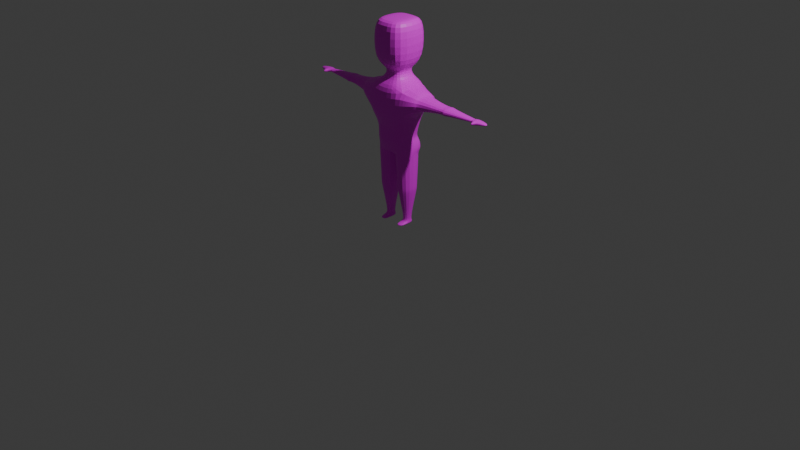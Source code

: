 # Source: LowPolyHuman.blend  (saved by Blender 4.2.66; exported with 4.5.12 LTS)
import bpy
from mathutils import Matrix  # noqa: F401  (used for matrix-valued properties, if any)

bpy.ops.wm.read_factory_settings(use_empty=True)
scene = bpy.context.scene
scene.name = 'Scene'

# ---- collections
col_collection = bpy.data.collections.new('Collection'); scene.collection.children.link(col_collection)

# ---- images (referenced by path relative to the original .blend; pixels are not part of the script)
import os
ASSET_DIR = os.environ.get("B2B_ASSET_DIR", "")  # directory of the original .blend (textures are referenced by path, not embedded)
HERE = os.path.dirname(os.path.abspath(__file__))  # packed textures are extracted next to this script under _unpacked/

def load_image(name, relpath, width, height, colorspace="sRGB"):
    """Load a texture the original file referenced (path relative to the .blend, or extracted next to this script)."""
    p = next((c for c in (os.path.join(HERE, relpath), os.path.join(ASSET_DIR, relpath)) if relpath and os.path.exists(c)), "")
    if p:
        img = bpy.data.images.load(p, check_existing=True)
        img.name = name
    else:  # same state as the original file: an image datablock whose file is absent (Cycles renders it pink)
        img = bpy.data.images.new(name, width, height)
        img.source = "FILE"
        img.filepath = "//" + (relpath or name)
    img.colorspace_settings.name = colorspace
    return img
img_material_base_color = load_image('Material Base Color', 'Fella Base Color.png', 1024, 1024, 'sRGB')
img_material_base_color_001 = load_image('Material Base Color.001', 'Fella Base Color.png', 1024, 1024, 'sRGB')

# ---- materials (node trees are filled in below, after node groups)
mat_material = bpy.data.materials.new('Material')
mat_material.alpha_threshold = 0.0
mat_material.use_transparent_shadow = False
mat_material.roughness = 0.5
mat_material.line_color = (0.0, 0.0, 0.0, 1.0)
mat_material_001 = bpy.data.materials.new('Material.001')
mat_material_001.alpha_threshold = 0.0
mat_material_001.use_transparent_shadow = False
mat_material_001.roughness = 0.5
mat_material_001.line_color = (0.0, 0.0, 0.0, 1.0)

# ---- material node trees
mat_material.use_nodes = True; mat_material.node_tree.nodes.clear()
_N = mat_material.node_tree.nodes; _L = mat_material.node_tree.links
n0 = _N.new('ShaderNodeOutputMaterial'); n0.name = 'Material Output'; n0.location = (300, 300)
n1 = _N.new('ShaderNodeBsdfPrincipled'); n1.name = 'Principled BSDF'; n1.location = (10, 300)
n1.inputs[3].default_value = 1.45
n2 = _N.new('ShaderNodeTexImage'); n2.name = 'Image Texture'; n2.location = (-280, 280)
n2.image = img_material_base_color
_L.new(n1.outputs[0], n0.inputs[0])
_L.new(n2.outputs[0], n1.inputs[0])
n0.is_active_output = True
mat_material_001.use_nodes = True; mat_material_001.node_tree.nodes.clear()
_N = mat_material_001.node_tree.nodes; _L = mat_material_001.node_tree.links
n0 = _N.new('ShaderNodeOutputMaterial'); n0.name = 'Material Output'; n0.location = (300, 300)
n1 = _N.new('ShaderNodeBsdfPrincipled'); n1.name = 'Principled BSDF'; n1.location = (10, 300)
n1.inputs[3].default_value = 1.45
n2 = _N.new('ShaderNodeTexImage'); n2.name = 'Image Texture'; n2.location = (-280, 280)
n2.image = img_material_base_color_001
_L.new(n1.outputs[0], n0.inputs[0])
_L.new(n2.outputs[0], n1.inputs[0])
n0.is_active_output = True

# ---- world
world_world = bpy.data.worlds.new('World'); scene.world = world_world
world_world.use_nodes = True; world_world.node_tree.nodes.clear()
_N = world_world.node_tree.nodes; _L = world_world.node_tree.links
n0 = _N.new('ShaderNodeOutputWorld'); n0.name = 'World Output'; n0.location = (300, 300)
n1 = _N.new('ShaderNodeBackground'); n1.name = 'Background'; n1.location = (10, 300)
n1.inputs[0].default_value = (0.05088, 0.05088, 0.05088, 1.0)
_L.new(n1.outputs[0], n0.inputs[0])
n0.is_active_output = True
world_world.color = (0.05088, 0.05088, 0.05088)
world_world.sun_shadow_jitter_overblur = 0.0

# ---- cameras
cam_camera = bpy.data.cameras.new('Camera')
cam_camera.clip_end = 100.0
cam_camera.ortho_scale = 7.314

# ---- lights
light_light = bpy.data.lights.new('Light', 'POINT')
light_light.energy = 1000.0
light_light.shadow_soft_size = 0.1

# ---- meshes
me_cube = bpy.data.meshes.new('Cube')
me_cube.from_pydata([(0.1221, -0.1272, 0.5118), (0.217, -0.1378, -0.1702), (0.1221, 0.1272, 0.5118), (0.217, 0.1671, -0.1949), (0.2364, 0.1862, 0.4682), (0.242, -0.2159, 0.4682), (0.0863, -0.08988, 0.6121), (0.0863, 0.08988, 0.6121), (0.2112, -0.22, 0.671), (0.2112, 0.22, 0.671), (0.2112, -0.22, 1.058), (0.2112, 0.22, 1.058), (0.135, -0.1406, 1.097), (0.135, 0.1406, 1.097), (0.242, -0.2159, 0.1671), (0.2364, 0.1862, 0.1671), (0.3217, -0.1827, 0.4407), (0.3217, 0.1588, 0.4407), (0.3217, -0.1827, 0.225), (0.3217, 0.1588, 0.225), (0.3859, -0.1262, 0.4048), (0.3859, 0.1048, 0.4048), (0.3859, -0.1262, 0.2609), (0.3859, 0.1048, 0.2609), (1.004, -0.04448, 0.3535), (1.004, 0.04448, 0.3535), (1.004, -0.04448, 0.3121), (1.004, 0.04448, 0.3121), (1.047, -0.04776, 0.3551), (1.047, 0.04776, 0.3551), (1.047, -0.04776, 0.3106), (1.047, 0.04776, 0.3106), (1.148, -0.02133, 0.3428), (1.148, 0.02133, 0.3428), (1.148, -0.02133, 0.3229), (1.148, 0.02133, 0.3229), (1.019, -0.08467, 0.34), (1.019, -0.08467, 0.3257), (1.031, -0.08467, 0.34), (1.031, -0.08467, 0.3257), (0.6645, 0.09323, 0.3762), (0.6645, 0.09323, 0.2895), (0.6645, -0.09323, 0.2895), (0.6645, -0.09323, 0.3762), (0.7028, 0.07267, 0.299), (0.6261, 0.07026, 0.3001), (0.6261, 0.07026, 0.3655), (0.7028, 0.07267, 0.3666), (0.6261, -0.07026, 0.3655), (0.7028, -0.07267, 0.3666), (0.7028, -0.07267, 0.299), (0.6261, -0.07026, 0.3001), (0.0, -0.1378, -0.2371), (0.0, 0.2035, 0.4379), (0.0, 0.1817, -0.2617), (0.0, -0.2392, 0.4379), (0.0, 0.1272, 0.5118), (0.0, -0.1272, 0.5118), (0.0, 0.08988, 0.6121), (0.0, -0.08988, 0.6121), (0.0, 0.22, 0.671), (0.0, -0.22, 0.671), (0.0, 0.22, 1.058), (0.0, -0.22, 1.058), (0.0, 0.1406, 1.097), (0.0, -0.1406, 1.097), (0.0, -0.2392, 0.1671), (0.0, 0.2035, 0.1671), (0.9793, 0.03482, 0.3166), (0.9793, -0.03482, 0.3166), (0.9793, 0.03482, 0.349), (0.9793, -0.03482, 0.349), (0.3643, -0.1525, 0.2486), (0.3643, 0.1404, 0.2486), (0.3643, -0.1525, 0.417), (0.3643, 0.1404, 0.417), (0.02881, -0.1125, -0.6117), (0.206, -0.1124, -0.6117), (0.206, 0.1124, -0.6117), (0.02881, 0.1125, -0.6117), (0.08038, -0.128, -0.9807), (0.1534, -0.1204, -0.9807), (0.08038, -0.128, -1.0), (0.1534, -0.1204, -1.0), (0.07479, 0.06032, -1.0), (0.1613, 0.06032, -1.0), (0.1613, -0.05496, -1.0), (0.07479, -0.05496, -1.0), (0.08637, 0.04025, -0.9353), (0.07479, 0.05496, -0.9703), (0.1613, 0.05496, -0.9703), (0.1498, 0.04025, -0.9353), (0.1613, -0.05496, -0.9703), (0.1498, -0.04025, -0.9353), (0.07479, -0.05496, -0.9703), (0.08637, -0.04025, -0.9353), (0.02719, 0.1138, -0.5617), (0.03663, 0.1034, -0.6616), (0.1995, 0.1034, -0.6616), (0.2064, 0.1135, -0.5617), (0.1995, -0.1034, -0.6616), (0.2064, -0.1135, -0.5617), (0.03663, -0.1034, -0.6616), (0.02719, -0.1138, -0.5617), (0.2137, -0.1491, 0.05464), (0.1861, -0.1716, -0.0578), (0.2137, 0.139, 0.05464), (0.1861, 0.1329, -0.0578), (0.0, 0.1814, 0.03237), (0.0, 0.1329, -0.1024), (0.0, -0.1491, 0.03237), (0.0, -0.1751, -0.1024), (0.1964, -0.1603, -0.09528), (0.2067, -0.1491, -0.1328), (0.1964, 0.1509, -0.09528), (0.2067, 0.1655, -0.1328), (0.0, 0.1557, -0.1473), (0.0, 0.1752, -0.1922), (0.0, -0.1627, -0.1473), (0.0, -0.1503, -0.1922), (0.2139, 0.1307, -0.2845), (0.007933, 0.1411, -0.3318), (0.007933, -0.1308, -0.3318), (0.2139, -0.1307, -0.2845), (0.2155, 0.1224, -0.2274), (0.2155, -0.1343, -0.2274), (0.003967, 0.1349, -0.2844), (0.003967, -0.1343, -0.2844)], [], [(2, 7, 6, 0), (102, 95, 93, 100), (14, 18, 16, 5), (66, 14, 5, 55), (0, 5, 4, 2), (57, 55, 5, 0), (56, 58, 7, 2), (58, 60, 9, 7), (7, 9, 8, 6), (9, 11, 10, 8), (60, 62, 11, 9), (62, 64, 13, 11), (11, 13, 12, 10), (110, 104, 14, 66), (104, 106, 15, 14), (73, 23, 22, 72), (15, 19, 18, 14), (5, 16, 17, 4), (4, 17, 19, 15), (23, 45, 51, 22), (72, 22, 20, 74), (75, 21, 23, 73), (74, 20, 21, 75), (27, 31, 30, 26), (22, 51, 48, 20), (21, 46, 45, 23), (44, 41, 40, 47), (30, 34, 32, 28), (28, 38, 39, 30), (25, 29, 31, 27), (24, 28, 29, 25), (34, 35, 33, 32), (29, 33, 35, 31), (28, 32, 33, 29), (31, 35, 34, 30), (37, 39, 38, 36), (24, 36, 38, 28), (26, 37, 36, 24), (30, 39, 37, 26), (69, 26, 24, 71), (20, 48, 46, 21), (71, 24, 25, 70), (70, 25, 27, 68), (43, 48, 51, 42), (42, 51, 45, 41), (40, 46, 48, 43), (41, 45, 46, 40), (68, 27, 26, 69), (47, 40, 43, 49), (50, 42, 41, 44), (49, 43, 42, 50), (106, 108, 67, 15), (10, 12, 65, 63), (12, 13, 64, 65), (6, 8, 61, 59), (8, 10, 63, 61), (0, 6, 59, 57), (2, 4, 53, 56), (15, 67, 53, 4), (44, 68, 69, 50), (47, 70, 68, 44), (49, 71, 70, 47), (50, 69, 71, 49), (69, 68, 70, 71), (16, 74, 75, 17), (17, 75, 73, 19), (18, 72, 74, 16), (19, 73, 72, 18), (89, 84, 87, 94), (102, 76, 79, 97), (97, 88, 95, 102), (100, 93, 91, 98), (94, 80, 81, 92), (123, 101, 99, 120), (92, 86, 85, 90), (80, 82, 83, 81), (87, 84, 85, 86), (122, 103, 101, 123), (120, 99, 96, 121), (121, 96, 103, 122), (89, 88, 91, 90), (90, 91, 93, 92), (92, 93, 95, 94), (94, 95, 88, 89), (90, 85, 84, 89), (86, 83, 82, 87), (87, 82, 80, 94), (92, 81, 83, 86), (79, 96, 99, 78), (78, 99, 101, 77), (77, 101, 103, 76), (76, 103, 96, 79), (98, 91, 88, 97), (100, 77, 76, 102), (98, 78, 77, 100), (97, 79, 78, 98), (114, 116, 109, 107), (107, 109, 108, 106), (112, 114, 107, 105), (105, 107, 106, 104), (118, 112, 105, 111), (111, 105, 104, 110), (52, 1, 113, 119), (119, 113, 112, 118), (1, 3, 115, 113), (113, 115, 114, 112), (3, 54, 117, 115), (115, 117, 116, 114), (126, 121, 122, 127), (124, 120, 121, 126), (127, 122, 123, 125), (125, 123, 120, 124), (1, 125, 124, 3), (52, 127, 125, 1), (3, 124, 126, 54), (54, 126, 127, 52)])
_uv = me_cube.uv_layers.new(name='UVMap')
_uv.uv.foreach_set('vector', [0.1084, 0.7743, 0.1518, 0.7584, 0.1518, 0.6814, 0.1084, 0.6654, 0.03412, 0.5013, 0.05672, 0.6195, 0.08383, 0.6194, 0.1038, 0.5011, 0.1196, 0.1444, 0.1544, 0.1202, 0.1544, 0.02797, 0.1196, 0.01561, 0.01561, 0.1442, 0.1196, 0.1444, 0.1196, 0.01561, 0.01561, 0.02838, 0.4548, 0.07337, 0.4079, 0.1191, 0.5775, 0.1425, 0.5618, 0.08968, 0.4624, 0.02171, 0.4116, 0.01561, 0.4079, 0.1191, 0.4548, 0.07337, 0.7647, 0.4839, 0.7652, 0.4392, 0.7283, 0.4385, 0.7125, 0.4828, 0.8877, 0.7911, 0.8868, 0.7335, 0.7964, 0.7337, 0.8508, 0.7912, 0.8508, 0.7912, 0.7964, 0.7337, 0.7964, 0.9215, 0.8508, 0.8679, 0.4079, 0.7393, 0.5735, 0.7393, 0.5735, 0.5509, 0.4079, 0.5509, 0.7002, 0.9755, 0.6991, 0.8375, 0.6087, 0.8362, 0.6098, 0.9742, 0.6991, 0.8375, 0.7002, 0.8048, 0.6424, 0.804, 0.6087, 0.8362, 0.4991, 0.7705, 0.4656, 0.8027, 0.4656, 0.9224, 0.4991, 0.9578, 0.0175, 0.2036, 0.1089, 0.1938, 0.1196, 0.1444, 0.01561, 0.1442, 0.2331, 0.06343, 0.3564, 0.06348, 0.3766, 0.01561, 0.2045, 0.01561, 0.7628, 0.3516, 0.7479, 0.3424, 0.6493, 0.3437, 0.6378, 0.3533, 0.7803, 0.4073, 0.7701, 0.3701, 0.6244, 0.3721, 0.6087, 0.4073, 0.4079, 0.1191, 0.4156, 0.1553, 0.5593, 0.1772, 0.5775, 0.1425, 0.6626, 0.5114, 0.6266, 0.514, 0.6268, 0.5909, 0.6629, 0.6188, 0.7479, 0.3424, 0.7328, 0.2392, 0.6729, 0.24, 0.6493, 0.3437, 0.894, 0.3879, 0.9053, 0.3829, 0.9053, 0.3213, 0.894, 0.3158, 0.9093, 0.2125, 0.894, 0.218, 0.894, 0.2796, 0.9093, 0.2846, 0.4245, 0.1756, 0.4336, 0.1866, 0.5309, 0.2014, 0.5478, 0.1944, 0.7195, 0.07762, 0.7205, 0.0591, 0.6798, 0.05967, 0.6815, 0.07816, 0.01561, 0.6654, 0.03156, 0.7694, 0.05952, 0.7694, 0.07717, 0.6654, 0.8628, 0.3404, 0.8577, 0.2383, 0.8344, 0.2387, 0.8115, 0.3412, 0.8337, 0.2059, 0.8253, 0.222, 0.8562, 0.2215, 0.8578, 0.2055, 0.1084, 0.889, 0.1132, 0.933, 0.1217, 0.933, 0.1274, 0.889, 0.269, 0.9032, 0.2532, 0.9094, 0.2532, 0.9156, 0.269, 0.9222, 0.8607, 0.07722, 0.8606, 0.05864, 0.8448, 0.05888, 0.846, 0.07745, 0.4272, 0.454, 0.4232, 0.4721, 0.4634, 0.4782, 0.4646, 0.4597, 0.3002, 0.9032, 0.3002, 0.9215, 0.3087, 0.9215, 0.3087, 0.9032, 0.8606, 0.05864, 0.8628, 0.01561, 0.8557, 0.01572, 0.8448, 0.05888, 0.4232, 0.4721, 0.4274, 0.5169, 0.4453, 0.5197, 0.4634, 0.4782, 0.7205, 0.0591, 0.7089, 0.01561, 0.6907, 0.01587, 0.6798, 0.05967, 0.8566, 0.3786, 0.8616, 0.3786, 0.8616, 0.3725, 0.8566, 0.3725, 0.4272, 0.454, 0.4086, 0.4583, 0.4079, 0.4632, 0.4232, 0.4721, 0.2045, 0.9209, 0.222, 0.9153, 0.222, 0.9092, 0.2045, 0.9032, 0.6798, 0.05967, 0.6647, 0.06643, 0.6648, 0.07142, 0.6815, 0.07816, 0.03826, 0.9211, 0.03655, 0.9313, 0.05425, 0.9313, 0.05212, 0.9211, 0.4336, 0.1866, 0.4403, 0.2924, 0.4995, 0.3014, 0.5309, 0.2014, 0.4325, 0.4444, 0.4272, 0.454, 0.4646, 0.4597, 0.4618, 0.4488, 0.8613, 0.08778, 0.8607, 0.07722, 0.846, 0.07745, 0.8498, 0.08796, 0.06457, 0.7853, 0.05952, 0.7694, 0.03156, 0.7694, 0.02746, 0.7853, 0.6624, 0.2239, 0.6729, 0.24, 0.7328, 0.2392, 0.7419, 0.2228, 0.5073, 0.319, 0.4995, 0.3014, 0.4403, 0.2924, 0.4288, 0.307, 0.8253, 0.222, 0.8344, 0.2387, 0.8577, 0.2383, 0.8562, 0.2215, 0.7157, 0.08801, 0.7195, 0.07762, 0.6815, 0.07816, 0.686, 0.08843, 0.4958, 0.334, 0.5073, 0.319, 0.4288, 0.307, 0.4346, 0.3247, 0.6712, 0.2072, 0.6624, 0.2239, 0.7419, 0.2228, 0.7332, 0.2064, 0.06012, 0.8021, 0.06457, 0.7853, 0.02746, 0.7853, 0.0312, 0.8021, 0.6735, 0.648, 0.7643, 0.6678, 0.7637, 0.6249, 0.6629, 0.6188, 0.4991, 0.9578, 0.4656, 0.9224, 0.4079, 0.9228, 0.4087, 0.9583, 0.4656, 0.9224, 0.4656, 0.8027, 0.4079, 0.803, 0.4079, 0.9228, 0.8508, 0.8679, 0.7964, 0.9215, 0.8868, 0.9212, 0.8877, 0.8678, 0.9844, 0.1811, 0.9844, 0.01561, 0.894, 0.01581, 0.894, 0.1813, 0.1506, 0.8056, 0.1084, 0.82, 0.1084, 0.8569, 0.1506, 0.8578, 0.7125, 0.4828, 0.6626, 0.5114, 0.7635, 0.5283, 0.7647, 0.4839, 0.6629, 0.6188, 0.7637, 0.6249, 0.7635, 0.5283, 0.6626, 0.5114, 0.7332, 0.2064, 0.7157, 0.08801, 0.686, 0.08843, 0.6712, 0.2072, 0.8578, 0.2055, 0.8613, 0.08778, 0.8498, 0.08796, 0.8337, 0.2059, 0.4346, 0.3247, 0.4325, 0.4444, 0.4618, 0.4488, 0.4958, 0.334, 0.0312, 0.8021, 0.03826, 0.9211, 0.05212, 0.9211, 0.06012, 0.8021, 0.8115, 0.3725, 0.8115, 0.4023, 0.8254, 0.4023, 0.8254, 0.3725, 0.4156, 0.1553, 0.4245, 0.1756, 0.5478, 0.1944, 0.5593, 0.1772, 0.6266, 0.514, 0.6087, 0.5177, 0.6089, 0.5778, 0.6268, 0.5909, 0.1544, 0.1202, 0.1732, 0.1106, 0.1732, 0.03862, 0.1544, 0.02797, 0.7701, 0.3701, 0.7628, 0.3516, 0.6378, 0.3533, 0.6244, 0.3721, 0.2361, 0.8532, 0.2328, 0.8657, 0.282, 0.8695, 0.283, 0.8568, 0.3133, 0.7261, 0.3187, 0.705, 0.2228, 0.6976, 0.2251, 0.7193, 0.2251, 0.7193, 0.2438, 0.8389, 0.2781, 0.8415, 0.3133, 0.7261, 0.2525, 0.3698, 0.2796, 0.4864, 0.314, 0.4864, 0.3411, 0.3699, 0.5619, 0.8821, 0.5303, 0.8845, 0.5335, 0.9158, 0.5619, 0.9191, 0.2409, 0.2086, 0.2482, 0.3272, 0.3454, 0.3272, 0.3528, 0.2086, 0.2732, 0.5016, 0.2732, 0.5143, 0.3226, 0.5143, 0.3203, 0.5016, 0.1669, 0.889, 0.1586, 0.889, 0.1586, 0.9204, 0.1669, 0.9204, 0.5673, 0.8197, 0.5673, 0.7705, 0.5303, 0.7706, 0.5303, 0.8198, 0.02128, 0.3597, 0.02987, 0.4584, 0.1065, 0.4582, 0.1094, 0.3392, 0.7964, 0.4609, 0.7978, 0.5559, 0.8744, 0.5595, 0.8839, 0.4843, 0.2196, 0.5769, 0.2239, 0.6762, 0.3209, 0.6837, 0.3355, 0.5858, 0.852, 0.6904, 0.8477, 0.6742, 0.8206, 0.6729, 0.815, 0.6887, 0.3203, 0.5016, 0.314, 0.4864, 0.2796, 0.4864, 0.2732, 0.5016, 0.08847, 0.6341, 0.08383, 0.6194, 0.05672, 0.6195, 0.05146, 0.6342, 0.283, 0.8568, 0.2781, 0.8415, 0.2438, 0.8389, 0.2361, 0.8532, 0.815, 0.6887, 0.8146, 0.7005, 0.8516, 0.7022, 0.852, 0.6904, 0.5303, 0.8198, 0.5337, 0.8477, 0.5649, 0.8509, 0.5673, 0.8197, 0.282, 0.8695, 0.3133, 0.872, 0.3139, 0.8637, 0.283, 0.8568, 0.2732, 0.5016, 0.2452, 0.5059, 0.2452, 0.5142, 0.2732, 0.5143, 0.8733, 0.5769, 0.8744, 0.5595, 0.7978, 0.5559, 0.7975, 0.5734, 0.3449, 0.3486, 0.3454, 0.3272, 0.2482, 0.3272, 0.2487, 0.3485, 0.1064, 0.4796, 0.1065, 0.4582, 0.02987, 0.4584, 0.03059, 0.4797, 0.3187, 0.705, 0.3209, 0.6837, 0.2239, 0.6762, 0.2228, 0.6976, 0.8001, 0.5892, 0.8206, 0.6729, 0.8477, 0.6742, 0.8697, 0.5925, 0.1038, 0.5011, 0.1064, 0.4796, 0.03059, 0.4797, 0.03412, 0.5013, 0.3411, 0.3699, 0.3449, 0.3486, 0.2487, 0.3485, 0.2525, 0.3698, 0.8697, 0.5925, 0.8733, 0.5769, 0.7975, 0.5734, 0.8001, 0.5892, 0.6809, 0.7044, 0.7649, 0.7258, 0.7652, 0.7044, 0.6856, 0.6869, 0.6856, 0.6869, 0.7652, 0.7044, 0.7643, 0.6678, 0.6735, 0.648, 0.2282, 0.1274, 0.3615, 0.1275, 0.3538, 0.1113, 0.2234, 0.1112, 0.2234, 0.1112, 0.3538, 0.1113, 0.3564, 0.06348, 0.2331, 0.06343, 0.01722, 0.2801, 0.1013, 0.2578, 0.0966, 0.2415, 0.01695, 0.2607, 0.01695, 0.2607, 0.0966, 0.2415, 0.1089, 0.1938, 0.0175, 0.2036, 0.01774, 0.319, 0.1106, 0.2902, 0.1059, 0.274, 0.01748, 0.2996, 0.01748, 0.2996, 0.1059, 0.274, 0.1013, 0.2578, 0.01722, 0.2801, 0.2379, 0.1597, 0.3684, 0.1703, 0.3677, 0.1436, 0.2331, 0.1436, 0.2331, 0.1436, 0.3677, 0.1436, 0.3615, 0.1275, 0.2282, 0.1274, 0.6719, 0.7436, 0.7646, 0.7728, 0.7646, 0.7464, 0.6763, 0.7211, 0.6763, 0.7211, 0.7646, 0.7464, 0.7649, 0.7258, 0.6809, 0.7044, 0.2237, 0.5568, 0.2196, 0.5769, 0.3355, 0.5858, 0.3385, 0.5657, 0.7964, 0.4385, 0.7964, 0.4609, 0.8839, 0.4843, 0.8861, 0.466, 0.01951, 0.3394, 0.02128, 0.3597, 0.1094, 0.3392, 0.11, 0.3147, 0.2394, 0.1842, 0.2409, 0.2086, 0.3528, 0.2086, 0.3493, 0.1842, 0.2379, 0.1597, 0.2394, 0.1842, 0.3493, 0.1842, 0.3684, 0.1703, 0.01774, 0.319, 0.01951, 0.3394, 0.11, 0.3147, 0.1106, 0.2902, 0.7522, 0.804, 0.7319, 0.8043, 0.7314, 0.8957, 0.7522, 0.8979, 0.2045, 0.5455, 0.2237, 0.5568, 0.3385, 0.5657, 0.3416, 0.5455])
me_cube.materials.append(mat_material)
me_cube.use_mirror_x = True
me_cube.use_mirror_vertex_groups = False
me_cube.update()
me_cube_001 = bpy.data.meshes.new('Cube.001')
me_cube_001.from_pydata([(0.1221, -0.1272, 0.5118), (0.217, -0.1378, -0.1702), (0.1221, 0.1272, 0.5118), (0.217, 0.1671, -0.1949), (0.2364, 0.1862, 0.4682), (0.242, -0.2159, 0.4682), (0.0863, -0.08988, 0.6121), (0.0863, 0.08988, 0.6121), (0.2112, -0.22, 0.671), (0.2112, 0.22, 0.671), (0.2112, -0.22, 1.058), (0.2112, 0.22, 1.058), (0.135, -0.1406, 1.097), (0.135, 0.1406, 1.097), (0.242, -0.2159, 0.1671), (0.2364, 0.1862, 0.1671), (0.3217, -0.1827, 0.4407), (0.3217, 0.1588, 0.4407), (0.3217, -0.1827, 0.225), (0.3217, 0.1588, 0.225), (0.3859, -0.1262, 0.4048), (0.3859, 0.1048, 0.4048), (0.3859, -0.1262, 0.2609), (0.3859, 0.1048, 0.2609), (1.004, -0.04448, 0.3535), (1.004, 0.04448, 0.3535), (1.004, -0.04448, 0.3121), (1.004, 0.04448, 0.3121), (1.047, -0.04776, 0.3551), (1.047, 0.04776, 0.3551), (1.047, -0.04776, 0.3106), (1.047, 0.04776, 0.3106), (1.148, -0.02133, 0.3428), (1.148, 0.02133, 0.3428), (1.148, -0.02133, 0.3229), (1.148, 0.02133, 0.3229), (1.019, -0.08467, 0.34), (1.019, -0.08467, 0.3257), (1.031, -0.08467, 0.34), (1.031, -0.08467, 0.3257), (0.6645, 0.09323, 0.3762), (0.6645, 0.09323, 0.2895), (0.6645, -0.09323, 0.2895), (0.6645, -0.09323, 0.3762), (0.7028, 0.07267, 0.299), (0.6261, 0.07026, 0.3001), (0.6261, 0.07026, 0.3655), (0.7028, 0.07267, 0.3666), (0.6261, -0.07026, 0.3655), (0.7028, -0.07267, 0.3666), (0.7028, -0.07267, 0.299), (0.6261, -0.07026, 0.3001), (0.0, -0.1378, -0.2371), (0.0, 0.2035, 0.4379), (0.0, 0.1817, -0.2617), (0.0, -0.2392, 0.4379), (0.0, 0.1272, 0.5118), (0.0, -0.1272, 0.5118), (0.0, 0.08988, 0.6121), (0.0, -0.08988, 0.6121), (0.0, 0.22, 0.671), (0.0, -0.22, 0.671), (0.0, 0.22, 1.058), (0.0, -0.22, 1.058), (0.0, 0.1406, 1.097), (0.0, -0.1406, 1.097), (0.0, -0.2392, 0.1671), (0.0, 0.2035, 0.1671), (0.9793, 0.03482, 0.3166), (0.9793, -0.03482, 0.3166), (0.9793, 0.03482, 0.349), (0.9793, -0.03482, 0.349), (0.3643, -0.1525, 0.2486), (0.3643, 0.1404, 0.2486), (0.3643, -0.1525, 0.417), (0.3643, 0.1404, 0.417), (0.02881, -0.1125, -0.6117), (0.206, -0.1124, -0.6117), (0.206, 0.1124, -0.6117), (0.02881, 0.1125, -0.6117), (0.08038, -0.128, -0.9807), (0.1534, -0.1204, -0.9807), (0.08038, -0.128, -1.0), (0.1534, -0.1204, -1.0), (0.07479, 0.06032, -1.0), (0.1613, 0.06032, -1.0), (0.1613, -0.05496, -1.0), (0.07479, -0.05496, -1.0), (0.08637, 0.04025, -0.9353), (0.07479, 0.05496, -0.9703), (0.1613, 0.05496, -0.9703), (0.1498, 0.04025, -0.9353), (0.1613, -0.05496, -0.9703), (0.1498, -0.04025, -0.9353), (0.07479, -0.05496, -0.9703), (0.08637, -0.04025, -0.9353), (0.02719, 0.1138, -0.5617), (0.03663, 0.1034, -0.6616), (0.1995, 0.1034, -0.6616), (0.2064, 0.1135, -0.5617), (0.1995, -0.1034, -0.6616), (0.2064, -0.1135, -0.5617), (0.03663, -0.1034, -0.6616), (0.02719, -0.1138, -0.5617), (0.2137, -0.1491, 0.05464), (0.1861, -0.1716, -0.0578), (0.2137, 0.139, 0.05464), (0.1861, 0.1329, -0.0578), (0.0, 0.1814, 0.03237), (0.0, 0.1329, -0.1024), (0.0, -0.1491, 0.03237), (0.0, -0.1751, -0.1024), (0.1964, -0.1603, -0.09528), (0.2067, -0.1491, -0.1328), (0.1964, 0.1509, -0.09528), (0.2067, 0.1655, -0.1328), (0.0, 0.1557, -0.1473), (0.0, 0.1752, -0.1922), (0.0, -0.1627, -0.1473), (0.0, -0.1503, -0.1922), (0.2139, 0.1307, -0.2845), (0.007933, 0.1411, -0.3318), (0.007933, -0.1308, -0.3318), (0.2139, -0.1307, -0.2845), (0.2155, 0.1224, -0.2274), (0.2155, -0.1343, -0.2274), (0.003967, 0.1349, -0.2844), (0.003967, -0.1343, -0.2844)], [], [(2, 7, 6, 0), (102, 95, 93, 100), (14, 18, 16, 5), (66, 14, 5, 55), (0, 5, 4, 2), (57, 55, 5, 0), (56, 58, 7, 2), (58, 60, 9, 7), (7, 9, 8, 6), (9, 11, 10, 8), (60, 62, 11, 9), (62, 64, 13, 11), (11, 13, 12, 10), (110, 104, 14, 66), (104, 106, 15, 14), (73, 23, 22, 72), (15, 19, 18, 14), (5, 16, 17, 4), (4, 17, 19, 15), (23, 45, 51, 22), (72, 22, 20, 74), (75, 21, 23, 73), (74, 20, 21, 75), (27, 31, 30, 26), (22, 51, 48, 20), (21, 46, 45, 23), (44, 41, 40, 47), (30, 34, 32, 28), (28, 38, 39, 30), (25, 29, 31, 27), (24, 28, 29, 25), (34, 35, 33, 32), (29, 33, 35, 31), (28, 32, 33, 29), (31, 35, 34, 30), (37, 39, 38, 36), (24, 36, 38, 28), (26, 37, 36, 24), (30, 39, 37, 26), (69, 26, 24, 71), (20, 48, 46, 21), (71, 24, 25, 70), (70, 25, 27, 68), (43, 48, 51, 42), (42, 51, 45, 41), (40, 46, 48, 43), (41, 45, 46, 40), (68, 27, 26, 69), (47, 40, 43, 49), (50, 42, 41, 44), (49, 43, 42, 50), (106, 108, 67, 15), (10, 12, 65, 63), (12, 13, 64, 65), (6, 8, 61, 59), (8, 10, 63, 61), (0, 6, 59, 57), (2, 4, 53, 56), (15, 67, 53, 4), (44, 68, 69, 50), (47, 70, 68, 44), (49, 71, 70, 47), (50, 69, 71, 49), (69, 68, 70, 71), (16, 74, 75, 17), (17, 75, 73, 19), (18, 72, 74, 16), (19, 73, 72, 18), (89, 84, 87, 94), (102, 76, 79, 97), (97, 88, 95, 102), (100, 93, 91, 98), (94, 80, 81, 92), (123, 101, 99, 120), (92, 86, 85, 90), (80, 82, 83, 81), (87, 84, 85, 86), (122, 103, 101, 123), (120, 99, 96, 121), (121, 96, 103, 122), (89, 88, 91, 90), (90, 91, 93, 92), (92, 93, 95, 94), (94, 95, 88, 89), (90, 85, 84, 89), (86, 83, 82, 87), (87, 82, 80, 94), (92, 81, 83, 86), (79, 96, 99, 78), (78, 99, 101, 77), (77, 101, 103, 76), (76, 103, 96, 79), (98, 91, 88, 97), (100, 77, 76, 102), (98, 78, 77, 100), (97, 79, 78, 98), (114, 116, 109, 107), (107, 109, 108, 106), (112, 114, 107, 105), (105, 107, 106, 104), (118, 112, 105, 111), (111, 105, 104, 110), (52, 1, 113, 119), (119, 113, 112, 118), (1, 3, 115, 113), (113, 115, 114, 112), (3, 54, 117, 115), (115, 117, 116, 114), (126, 121, 122, 127), (124, 120, 121, 126), (127, 122, 123, 125), (125, 123, 120, 124), (1, 125, 124, 3), (52, 127, 125, 1), (3, 124, 126, 54), (54, 126, 127, 52)])
_uv = me_cube_001.uv_layers.new(name='UVMap')
_uv.uv.foreach_set('vector', [0.1084, 0.7743, 0.1518, 0.7584, 0.1518, 0.6814, 0.1084, 0.6654, 0.03412, 0.5013, 0.05672, 0.6195, 0.08383, 0.6194, 0.1038, 0.5011, 0.1196, 0.1444, 0.1544, 0.1202, 0.1544, 0.02797, 0.1196, 0.01561, 0.01561, 0.1442, 0.1196, 0.1444, 0.1196, 0.01561, 0.01561, 0.02838, 0.4548, 0.07337, 0.4079, 0.1191, 0.5775, 0.1425, 0.5618, 0.08968, 0.4624, 0.02171, 0.4116, 0.01561, 0.4079, 0.1191, 0.4548, 0.07337, 0.7647, 0.4839, 0.7652, 0.4392, 0.7283, 0.4385, 0.7125, 0.4828, 0.8877, 0.7911, 0.8868, 0.7335, 0.7964, 0.7337, 0.8508, 0.7912, 0.8508, 0.7912, 0.7964, 0.7337, 0.7964, 0.9215, 0.8508, 0.8679, 0.4079, 0.7393, 0.5735, 0.7393, 0.5735, 0.5509, 0.4079, 0.5509, 0.7002, 0.9755, 0.6991, 0.8375, 0.6087, 0.8362, 0.6098, 0.9742, 0.6991, 0.8375, 0.7002, 0.8048, 0.6424, 0.804, 0.6087, 0.8362, 0.4991, 0.7705, 0.4656, 0.8027, 0.4656, 0.9224, 0.4991, 0.9578, 0.0175, 0.2036, 0.1089, 0.1938, 0.1196, 0.1444, 0.01561, 0.1442, 0.2331, 0.06343, 0.3564, 0.06348, 0.3766, 0.01561, 0.2045, 0.01561, 0.7628, 0.3516, 0.7479, 0.3424, 0.6493, 0.3437, 0.6378, 0.3533, 0.7803, 0.4073, 0.7701, 0.3701, 0.6244, 0.3721, 0.6087, 0.4073, 0.4079, 0.1191, 0.4156, 0.1553, 0.5593, 0.1772, 0.5775, 0.1425, 0.6626, 0.5114, 0.6266, 0.514, 0.6268, 0.5909, 0.6629, 0.6188, 0.7479, 0.3424, 0.7328, 0.2392, 0.6729, 0.24, 0.6493, 0.3437, 0.894, 0.3879, 0.9053, 0.3829, 0.9053, 0.3213, 0.894, 0.3158, 0.9093, 0.2125, 0.894, 0.218, 0.894, 0.2796, 0.9093, 0.2846, 0.4245, 0.1756, 0.4336, 0.1866, 0.5309, 0.2014, 0.5478, 0.1944, 0.7195, 0.07762, 0.7205, 0.0591, 0.6798, 0.05967, 0.6815, 0.07816, 0.01561, 0.6654, 0.03156, 0.7694, 0.05952, 0.7694, 0.07717, 0.6654, 0.8628, 0.3404, 0.8577, 0.2383, 0.8344, 0.2387, 0.8115, 0.3412, 0.8337, 0.2059, 0.8253, 0.222, 0.8562, 0.2215, 0.8578, 0.2055, 0.1084, 0.889, 0.1132, 0.933, 0.1217, 0.933, 0.1274, 0.889, 0.269, 0.9032, 0.2532, 0.9094, 0.2532, 0.9156, 0.269, 0.9222, 0.8607, 0.07722, 0.8606, 0.05864, 0.8448, 0.05888, 0.846, 0.07745, 0.4272, 0.454, 0.4232, 0.4721, 0.4634, 0.4782, 0.4646, 0.4597, 0.3002, 0.9032, 0.3002, 0.9215, 0.3087, 0.9215, 0.3087, 0.9032, 0.8606, 0.05864, 0.8628, 0.01561, 0.8557, 0.01572, 0.8448, 0.05888, 0.4232, 0.4721, 0.4274, 0.5169, 0.4453, 0.5197, 0.4634, 0.4782, 0.7205, 0.0591, 0.7089, 0.01561, 0.6907, 0.01587, 0.6798, 0.05967, 0.8566, 0.3786, 0.8616, 0.3786, 0.8616, 0.3725, 0.8566, 0.3725, 0.4272, 0.454, 0.4086, 0.4583, 0.4079, 0.4632, 0.4232, 0.4721, 0.2045, 0.9209, 0.222, 0.9153, 0.222, 0.9092, 0.2045, 0.9032, 0.6798, 0.05967, 0.6647, 0.06643, 0.6648, 0.07142, 0.6815, 0.07816, 0.03826, 0.9211, 0.03655, 0.9313, 0.05425, 0.9313, 0.05212, 0.9211, 0.4336, 0.1866, 0.4403, 0.2924, 0.4995, 0.3014, 0.5309, 0.2014, 0.4325, 0.4444, 0.4272, 0.454, 0.4646, 0.4597, 0.4618, 0.4488, 0.8613, 0.08778, 0.8607, 0.07722, 0.846, 0.07745, 0.8498, 0.08796, 0.06457, 0.7853, 0.05952, 0.7694, 0.03156, 0.7694, 0.02746, 0.7853, 0.6624, 0.2239, 0.6729, 0.24, 0.7328, 0.2392, 0.7419, 0.2228, 0.5073, 0.319, 0.4995, 0.3014, 0.4403, 0.2924, 0.4288, 0.307, 0.8253, 0.222, 0.8344, 0.2387, 0.8577, 0.2383, 0.8562, 0.2215, 0.7157, 0.08801, 0.7195, 0.07762, 0.6815, 0.07816, 0.686, 0.08843, 0.4958, 0.334, 0.5073, 0.319, 0.4288, 0.307, 0.4346, 0.3247, 0.6712, 0.2072, 0.6624, 0.2239, 0.7419, 0.2228, 0.7332, 0.2064, 0.06012, 0.8021, 0.06457, 0.7853, 0.02746, 0.7853, 0.0312, 0.8021, 0.6735, 0.648, 0.7643, 0.6678, 0.7637, 0.6249, 0.6629, 0.6188, 0.4991, 0.9578, 0.4656, 0.9224, 0.4079, 0.9228, 0.4087, 0.9583, 0.4656, 0.9224, 0.4656, 0.8027, 0.4079, 0.803, 0.4079, 0.9228, 0.8508, 0.8679, 0.7964, 0.9215, 0.8868, 0.9212, 0.8877, 0.8678, 0.9844, 0.1811, 0.9844, 0.01561, 0.894, 0.01581, 0.894, 0.1813, 0.1506, 0.8056, 0.1084, 0.82, 0.1084, 0.8569, 0.1506, 0.8578, 0.7125, 0.4828, 0.6626, 0.5114, 0.7635, 0.5283, 0.7647, 0.4839, 0.6629, 0.6188, 0.7637, 0.6249, 0.7635, 0.5283, 0.6626, 0.5114, 0.7332, 0.2064, 0.7157, 0.08801, 0.686, 0.08843, 0.6712, 0.2072, 0.8578, 0.2055, 0.8613, 0.08778, 0.8498, 0.08796, 0.8337, 0.2059, 0.4346, 0.3247, 0.4325, 0.4444, 0.4618, 0.4488, 0.4958, 0.334, 0.0312, 0.8021, 0.03826, 0.9211, 0.05212, 0.9211, 0.06012, 0.8021, 0.8115, 0.3725, 0.8115, 0.4023, 0.8254, 0.4023, 0.8254, 0.3725, 0.4156, 0.1553, 0.4245, 0.1756, 0.5478, 0.1944, 0.5593, 0.1772, 0.6266, 0.514, 0.6087, 0.5177, 0.6089, 0.5778, 0.6268, 0.5909, 0.1544, 0.1202, 0.1732, 0.1106, 0.1732, 0.03862, 0.1544, 0.02797, 0.7701, 0.3701, 0.7628, 0.3516, 0.6378, 0.3533, 0.6244, 0.3721, 0.2361, 0.8532, 0.2328, 0.8657, 0.282, 0.8695, 0.283, 0.8568, 0.3133, 0.7261, 0.3187, 0.705, 0.2228, 0.6976, 0.2251, 0.7193, 0.2251, 0.7193, 0.2438, 0.8389, 0.2781, 0.8415, 0.3133, 0.7261, 0.2525, 0.3698, 0.2796, 0.4864, 0.314, 0.4864, 0.3411, 0.3699, 0.5619, 0.8821, 0.5303, 0.8845, 0.5335, 0.9158, 0.5619, 0.9191, 0.2409, 0.2086, 0.2482, 0.3272, 0.3454, 0.3272, 0.3528, 0.2086, 0.2732, 0.5016, 0.2732, 0.5143, 0.3226, 0.5143, 0.3203, 0.5016, 0.1669, 0.889, 0.1586, 0.889, 0.1586, 0.9204, 0.1669, 0.9204, 0.5673, 0.8197, 0.5673, 0.7705, 0.5303, 0.7706, 0.5303, 0.8198, 0.02128, 0.3597, 0.02987, 0.4584, 0.1065, 0.4582, 0.1094, 0.3392, 0.7964, 0.4609, 0.7978, 0.5559, 0.8744, 0.5595, 0.8839, 0.4843, 0.2196, 0.5769, 0.2239, 0.6762, 0.3209, 0.6837, 0.3355, 0.5858, 0.852, 0.6904, 0.8477, 0.6742, 0.8206, 0.6729, 0.815, 0.6887, 0.3203, 0.5016, 0.314, 0.4864, 0.2796, 0.4864, 0.2732, 0.5016, 0.08847, 0.6341, 0.08383, 0.6194, 0.05672, 0.6195, 0.05146, 0.6342, 0.283, 0.8568, 0.2781, 0.8415, 0.2438, 0.8389, 0.2361, 0.8532, 0.815, 0.6887, 0.8146, 0.7005, 0.8516, 0.7022, 0.852, 0.6904, 0.5303, 0.8198, 0.5337, 0.8477, 0.5649, 0.8509, 0.5673, 0.8197, 0.282, 0.8695, 0.3133, 0.872, 0.3139, 0.8637, 0.283, 0.8568, 0.2732, 0.5016, 0.2452, 0.5059, 0.2452, 0.5142, 0.2732, 0.5143, 0.8733, 0.5769, 0.8744, 0.5595, 0.7978, 0.5559, 0.7975, 0.5734, 0.3449, 0.3486, 0.3454, 0.3272, 0.2482, 0.3272, 0.2487, 0.3485, 0.1064, 0.4796, 0.1065, 0.4582, 0.02987, 0.4584, 0.03059, 0.4797, 0.3187, 0.705, 0.3209, 0.6837, 0.2239, 0.6762, 0.2228, 0.6976, 0.8001, 0.5892, 0.8206, 0.6729, 0.8477, 0.6742, 0.8697, 0.5925, 0.1038, 0.5011, 0.1064, 0.4796, 0.03059, 0.4797, 0.03412, 0.5013, 0.3411, 0.3699, 0.3449, 0.3486, 0.2487, 0.3485, 0.2525, 0.3698, 0.8697, 0.5925, 0.8733, 0.5769, 0.7975, 0.5734, 0.8001, 0.5892, 0.6809, 0.7044, 0.7649, 0.7258, 0.7652, 0.7044, 0.6856, 0.6869, 0.6856, 0.6869, 0.7652, 0.7044, 0.7643, 0.6678, 0.6735, 0.648, 0.2282, 0.1274, 0.3615, 0.1275, 0.3538, 0.1113, 0.2234, 0.1112, 0.2234, 0.1112, 0.3538, 0.1113, 0.3564, 0.06348, 0.2331, 0.06343, 0.01722, 0.2801, 0.1013, 0.2578, 0.0966, 0.2415, 0.01695, 0.2607, 0.01695, 0.2607, 0.0966, 0.2415, 0.1089, 0.1938, 0.0175, 0.2036, 0.01774, 0.319, 0.1106, 0.2902, 0.1059, 0.274, 0.01748, 0.2996, 0.01748, 0.2996, 0.1059, 0.274, 0.1013, 0.2578, 0.01722, 0.2801, 0.2379, 0.1597, 0.3684, 0.1703, 0.3677, 0.1436, 0.2331, 0.1436, 0.2331, 0.1436, 0.3677, 0.1436, 0.3615, 0.1275, 0.2282, 0.1274, 0.6719, 0.7436, 0.7646, 0.7728, 0.7646, 0.7464, 0.6763, 0.7211, 0.6763, 0.7211, 0.7646, 0.7464, 0.7649, 0.7258, 0.6809, 0.7044, 0.2237, 0.5568, 0.2196, 0.5769, 0.3355, 0.5858, 0.3385, 0.5657, 0.7964, 0.4385, 0.7964, 0.4609, 0.8839, 0.4843, 0.8861, 0.466, 0.01951, 0.3394, 0.02128, 0.3597, 0.1094, 0.3392, 0.11, 0.3147, 0.2394, 0.1842, 0.2409, 0.2086, 0.3528, 0.2086, 0.3493, 0.1842, 0.2379, 0.1597, 0.2394, 0.1842, 0.3493, 0.1842, 0.3684, 0.1703, 0.01774, 0.319, 0.01951, 0.3394, 0.11, 0.3147, 0.1106, 0.2902, 0.7522, 0.804, 0.7319, 0.8043, 0.7314, 0.8957, 0.7522, 0.8979, 0.2045, 0.5455, 0.2237, 0.5568, 0.3385, 0.5657, 0.3416, 0.5455])
me_cube_001.materials.append(mat_material_001)
me_cube_001.use_mirror_vertex_groups = False
me_cube_001.update()
arm_armature = bpy.data.armatures.new('Armature')  # bones are not reproduced

# ---- objects
ob_fella = bpy.data.objects.new('Fella', me_cube)
ob_light = bpy.data.objects.new('Light', light_light)
ob_camera = bpy.data.objects.new('Camera', cam_camera)
ob_fella_001 = bpy.data.objects.new('Fella.001', me_cube_001)
ob_fella_armature = bpy.data.objects.new('Fella Armature', arm_armature)

# ---- transforms, parenting, visibility, modifiers, constraints
ob_fella.parent = ob_fella_armature
ob_fella.matrix_parent_inverse = Matrix(((1.791, -0.0, 0.0, -0.0), (-0.0, 1.791, -0.0, 0.0), (0.0, -0.0, 1.791, -1.671), (-0.0, 0.0, -0.0, 1.0)))
ob_fella.location = (0.0, 0.0, 1.0)
ob_fella.lock_rotations_4d = False
ob_fella.empty_display_type = 'ARROWS'
ob_fella.lineart.crease_threshold = 0.0
ob_fella.use_mesh_mirror_x = True
_vg = ob_fella.vertex_groups.new(name='Hips')
for _i, _w in zip([1, 3, 14, 15, 52, 54, 66, 67, 104, 105, 106, 107, 108, 109, 110, 111, 112, 113, 114, 115, 116, 117, 118, 119, 121, 122, 124, 125, 126, 127], [0.2576, 0.1848, 0.03269, 0.004611, 0.4894, 0.3831, 0.002022, 0.0001145, 0.1816, 0.5407, 0.01415, 0.001527, 0.005985, 0.4447, 0.2223, 0.5821, 0.5537, 0.4688, 0.495, 0.3232, 0.5996, 0.5404, 0.6305, 0.616, 0.0003442, 0.0007999, 0.09147, 0.1108, 0.192, 0.2046]): _vg.add([_i], _w, 'REPLACE')
_vg = ob_fella.vertex_groups.new(name='Lower Back')
for _i, _w in zip([1, 3, 4, 5, 14, 15, 18, 19, 52, 53, 54, 55, 56, 57, 66, 67, 72, 104, 105, 106, 107, 108, 109, 110, 111, 112, 113, 114, 115, 116, 117, 118, 119], [0.03823, 0.02512, 0.003963, 0.01477, 0.4697, 0.9242, 0.05949, 0.04199, 0.006883, 0.01262, 0.009419, 0.0006511, 0.0004058, 0.0008812, 0.9878, 0.9993, 0.04818, 0.5619, 0.2315, 0.9671, 0.9978, 0.9897, 0.4261, 0.5997, 0.2362, 0.1363, 0.08397, 0.1177, 0.07253, 0.1079, 0.06679, 0.1353, 0.08365]): _vg.add([_i], _w, 'REPLACE')
_vg = ob_fella.vertex_groups.new(name='Upper Back')
for _i, _w in zip([0, 2, 4, 5, 6, 7, 8, 9, 14, 15, 16, 17, 23, 53, 55, 56, 57, 58, 59, 60, 61, 66, 67, 73, 108, 110], [0.9892, 0.9989, 0.1634, 0.1856, 0.002065, 0.003629, 1.14e-05, 0.002796, 0.01719, 0.001482, 0.05294, 0.02853, 0.0178, 0.9534, 0.9981, 0.8671, 0.8077, 0.008627, 0.01854, 0.04191, 6.271e-06, 0.003895, 0.0002018, 0.004977, 0.0003133, 0.02064]): _vg.add([_i], _w, 'REPLACE')
_vg = ob_fella.vertex_groups.new(name='Neck')
for _i, _w in zip([0, 2, 6, 7, 8, 53, 55, 56, 57, 58, 59, 61], [0.01051, 0.00112, 0.9826, 0.975, 1.353e-06, 0.007286, 3.879e-05, 0.1257, 0.1853, 0.9211, 0.8835, 9.644e-06]): _vg.add([_i], _w, 'REPLACE')
_vg = ob_fella.vertex_groups.new(name='Head')
for _i, _w in zip([0, 2, 4, 5, 6, 7, 8, 9, 10, 11, 12, 13, 53, 55, 56, 57, 58, 59, 60, 61, 62, 63, 64, 65], [0.0001454, 3.572e-09, 0.05155, 0.03713, 0.01497, 0.02078, 1.0, 0.9972, 1.0, 1.0, 1.0, 1.0, 0.007778, 0.0002361, 0.005057, 0.003771, 0.06916, 0.09604, 0.9581, 1.0, 1.0, 1.0, 1.0, 1.0]): _vg.add([_i], _w, 'REPLACE')
_vg = ob_fella.vertex_groups.new(name='Upper Arm.L')
for _i, _w in zip([0, 2, 4, 5, 6, 7, 14, 15, 16, 17, 18, 19, 20, 21, 22, 23, 40, 41, 42, 43, 45, 46, 48, 51, 53, 55, 56, 57, 58, 59, 66, 67, 72, 73, 74, 75, 104, 105, 106, 107, 108, 109, 110, 111, 112, 114], [0.0001377, 2.701e-09, 0.7338, 0.7625, 0.0003431, 0.0005763, 0.4804, 0.0697, 0.9156, 0.9314, 0.9, 0.9207, 0.9837, 1.0, 1.0, 0.9822, 0.1394, 0.1364, 0.1385, 0.1388, 0.9262, 0.9249, 0.9189, 0.9222, 0.01888, 0.0009927, 0.001727, 0.002369, 0.001154, 0.001908, 0.006311, 0.0003445, 0.9518, 0.995, 0.9575, 0.9681, 0.1873, 0.06985, 0.01438, 0.0001733, 0.002309, 0.012, 0.08475, 0.02095, 0.02905, 0.01828]): _vg.add([_i], _w, 'REPLACE')
_vg = ob_fella.vertex_groups.new(name='Forearm.L')
for _i, _w in zip([24, 25, 26, 27, 40, 41, 42, 43, 44, 45, 46, 47, 48, 49, 50, 51, 68, 69, 70, 71], [0.05158, 0.01256, 0.02702, 0.05754, 0.8604, 0.8635, 0.8614, 0.8611, 0.9901, 0.07348, 0.07486, 0.9898, 0.08064, 0.9896, 0.9901, 0.07732, 0.9783, 1.0, 0.9952, 0.8444]): _vg.add([_i], _w, 'REPLACE')
_vg = ob_fella.vertex_groups.new(name='Wrist/Hand.L')
for _i, _w in zip([24, 25, 26, 27, 28, 29, 30, 31, 33, 34, 35, 70, 71], [0.05799, 0.9741, 0.04069, 0.8736, 0.06349, 0.8802, 0.05902, 0.8894, 0.01322, 0.01717, 0.02164, 0.004849, 0.1556]): _vg.add([_i], _w, 'REPLACE')
_vg = ob_fella.vertex_groups.new(name='Fingers.L')
for _i, _w in zip([28, 29, 30, 31, 32, 33, 34, 35], [0.02004, 0.04572, 0.01034, 0.03374, 0.9986, 0.9868, 0.9547, 0.972]): _vg.add([_i], _w, 'REPLACE')
_vg = ob_fella.vertex_groups.new(name='Thumb.L')
for _i, _w in zip([24, 25, 26, 27, 28, 29, 30, 31, 32, 34, 35, 36, 37, 38, 39], [0.8873, 0.01332, 0.9141, 0.06549, 0.8967, 0.06689, 0.9071, 0.06403, 0.001441, 0.0281, 0.006361, 1.0, 1.0, 1.0, 1.0]): _vg.add([_i], _w, 'REPLACE')
_vg = ob_fella.vertex_groups.new(name='Upper Arm.R')
_vg = ob_fella.vertex_groups.new(name='Forearm.R')
_vg = ob_fella.vertex_groups.new(name='Wrist/Hand.R')
_vg = ob_fella.vertex_groups.new(name='Fingers.R')
_vg = ob_fella.vertex_groups.new(name='Thumb.R')
_vg = ob_fella.vertex_groups.new(name='Thigh.L')
for _i, _w in zip([1, 3, 52, 54, 76, 77, 78, 79, 96, 99, 101, 103, 104, 105, 106, 107, 108, 109, 110, 111, 112, 113, 114, 115, 116, 117, 118, 119, 120, 121, 122, 123, 124, 125, 126, 127], [0.6828, 0.7642, 0.473, 0.5759, 0.1865, 0.1704, 0.002215, 0.07935, 0.9997, 0.9877, 0.9985, 0.9982, 0.05021, 0.1485, 0.004393, 0.0004887, 0.001652, 0.1171, 0.05176, 0.1298, 0.2643, 0.419, 0.3475, 0.5798, 0.2652, 0.3743, 0.2029, 0.2798, 1.0, 0.9997, 0.9992, 1.0, 0.8842, 0.8641, 0.7834, 0.7757]): _vg.add([_i], _w, 'REPLACE')
_vg = ob_fella.vertex_groups.new(name='Calf.L')
for _i, _w in zip([76, 77, 78, 79, 84, 85, 88, 89, 90, 91, 92, 93, 94, 95, 96, 97, 98, 99, 100, 101, 102, 103], [0.8124, 0.8289, 0.9978, 0.9207, 0.0002211, 0.01576, 0.9861, 0.08085, 0.125, 0.9853, 0.002862, 0.9849, 0.002553, 0.9993, 0.0003169, 1.0, 1.0, 0.01232, 1.0, 0.001533, 1.0, 0.001755]): _vg.add([_i], _w, 'REPLACE')
_vg = ob_fella.vertex_groups.new(name='Foot.L')
for _i, _w in zip([80, 81, 82, 83, 84, 85, 86, 87, 88, 89, 90, 91, 92, 93, 94, 95], [0.01253, 0.03916, 0.0009049, 0.009142, 0.001114, 0.1377, 0.2015, 0.1966, 0.01392, 0.3915, 0.6153, 0.01474, 0.9892, 0.01508, 0.9902, 0.0006825]): _vg.add([_i], _w, 'REPLACE')
_vg = ob_fella.vertex_groups.new(name='Toes.L')
for _i, _w in zip([80, 81, 82, 83, 84, 85, 86, 87, 89, 92, 94], [0.9875, 0.9608, 0.9991, 0.9909, 0.0003063, 0.03167, 0.7438, 0.7833, 0.002668, 0.007954, 0.007199]): _vg.add([_i], _w, 'REPLACE')
_vg = ob_fella.vertex_groups.new(name='Heel.L')
for _i, _w in zip([84, 85, 86, 87, 89, 90], [0.9984, 0.8149, 0.02627, 0.02008, 0.525, 0.2364]): _vg.add([_i], _w, 'REPLACE')
_vg = ob_fella.vertex_groups.new(name='Thigh.R')
_vg = ob_fella.vertex_groups.new(name='Calf.R')
_vg = ob_fella.vertex_groups.new(name='Foot.R')
_vg = ob_fella.vertex_groups.new(name='Heel.R')
_vg = ob_fella.vertex_groups.new(name='Toes.R')
_m = ob_fella.modifiers.new('Mirror', 'MIRROR')
_m = ob_fella.modifiers.new('Subdivision', 'SUBSURF')
_m.levels = 2
_m = ob_fella.modifiers.new('Armature', 'ARMATURE')
_m.object = ob_fella_armature
ob_light.location = (4.076, 1.005, 5.904)
ob_light.rotation_euler = (0.6503, 0.05522, 1.866)
ob_light.lock_rotations_4d = False
ob_light.empty_display_type = 'ARROWS'
ob_light.color = (0.0, 0.0, 0.0, 0.0)
ob_light.lineart.crease_threshold = 0.0
ob_camera.location = (7.359, -6.926, 4.958)
ob_camera.rotation_euler = (1.109, 0.0, 0.8149)
ob_camera.lock_rotations_4d = False
ob_camera.empty_display_type = 'ARROWS'
ob_camera.color = (0.0, 0.0, 0.0, 0.0)
ob_camera.display_type = 'WIRE'
ob_camera.lineart.crease_threshold = 0.0
ob_fella_001.location = (0.0, 0.0, 1.0)
ob_fella_001.lock_rotations_4d = False
ob_fella_001.empty_display_type = 'ARROWS'
ob_fella_001.hide_render = True
ob_fella_001.lineart.crease_threshold = 0.0
_m = ob_fella_001.modifiers.new('Mirror', 'MIRROR')
_m = ob_fella_001.modifiers.new('Subdivision', 'SUBSURF')
_m.levels = 2
ob_fella_armature.location = (0.0, 0.0, 0.9334)
ob_fella_armature.scale = (0.5585, 0.5585, 0.5585)
ob_fella_armature.show_in_front = True

# ---- collection membership
col_collection.objects.link(ob_fella)
col_collection.objects.link(ob_light)
col_collection.objects.link(ob_camera)
col_collection.objects.link(ob_fella_001)
col_collection.objects.link(ob_fella_armature)

# ---- scene / render settings (as saved in the file)
scene.camera = ob_camera
scene.frame_start = 1; scene.frame_end = 250; scene.frame_set(0)
scene.render.engine = 'BLENDER_EEVEE_NEXT'
bpy.context.view_layer.update()
